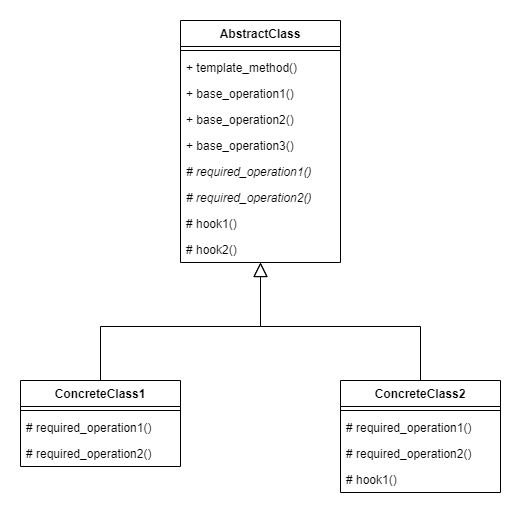

The diagram above was exported from draw.io. Its source (the exported page's mxGraphModel, read from the mxfile embedded in the PNG):
<mxGraphModel dx="1086" dy="806" grid="1" gridSize="10" guides="1" tooltips="1" connect="1" arrows="1" fold="1" page="1" pageScale="1" pageWidth="827" pageHeight="1169" math="0" shadow="0">
  <root>
    <mxCell id="0" />
    <mxCell id="1" parent="0" />
    <mxCell id="ve0Q53dKvwH5uR5GVg0k-1" value="AbstractClass" style="swimlane;fontStyle=1;align=center;verticalAlign=top;childLayout=stackLayout;horizontal=1;startSize=26;horizontalStack=0;resizeParent=1;resizeParentMax=0;resizeLast=0;collapsible=1;marginBottom=0;" parent="1" vertex="1">
      <mxGeometry x="320" y="80" width="160" height="242" as="geometry" />
    </mxCell>
    <mxCell id="ve0Q53dKvwH5uR5GVg0k-3" value="" style="line;strokeWidth=1;fillColor=none;align=left;verticalAlign=middle;spacingTop=-1;spacingLeft=3;spacingRight=3;rotatable=0;labelPosition=right;points=[];portConstraint=eastwest;" parent="ve0Q53dKvwH5uR5GVg0k-1" vertex="1">
      <mxGeometry y="26" width="160" height="8" as="geometry" />
    </mxCell>
    <mxCell id="ve0Q53dKvwH5uR5GVg0k-4" value="+ template_method()" style="text;strokeColor=none;fillColor=none;align=left;verticalAlign=top;spacingLeft=4;spacingRight=4;overflow=hidden;rotatable=0;points=[[0,0.5],[1,0.5]];portConstraint=eastwest;" parent="ve0Q53dKvwH5uR5GVg0k-1" vertex="1">
      <mxGeometry y="34" width="160" height="26" as="geometry" />
    </mxCell>
    <mxCell id="ve0Q53dKvwH5uR5GVg0k-13" value="+ base_operation1()" style="text;strokeColor=none;fillColor=none;align=left;verticalAlign=top;spacingLeft=4;spacingRight=4;overflow=hidden;rotatable=0;points=[[0,0.5],[1,0.5]];portConstraint=eastwest;" parent="ve0Q53dKvwH5uR5GVg0k-1" vertex="1">
      <mxGeometry y="60" width="160" height="26" as="geometry" />
    </mxCell>
    <mxCell id="ve0Q53dKvwH5uR5GVg0k-14" value="+ base_operation2()" style="text;strokeColor=none;fillColor=none;align=left;verticalAlign=top;spacingLeft=4;spacingRight=4;overflow=hidden;rotatable=0;points=[[0,0.5],[1,0.5]];portConstraint=eastwest;" parent="ve0Q53dKvwH5uR5GVg0k-1" vertex="1">
      <mxGeometry y="86" width="160" height="26" as="geometry" />
    </mxCell>
    <mxCell id="ve0Q53dKvwH5uR5GVg0k-15" value="+ base_operation3()" style="text;strokeColor=none;fillColor=none;align=left;verticalAlign=top;spacingLeft=4;spacingRight=4;overflow=hidden;rotatable=0;points=[[0,0.5],[1,0.5]];portConstraint=eastwest;" parent="ve0Q53dKvwH5uR5GVg0k-1" vertex="1">
      <mxGeometry y="112" width="160" height="26" as="geometry" />
    </mxCell>
    <mxCell id="ve0Q53dKvwH5uR5GVg0k-16" value="# required_operation1()" style="text;strokeColor=none;fillColor=none;align=left;verticalAlign=top;spacingLeft=4;spacingRight=4;overflow=hidden;rotatable=0;points=[[0,0.5],[1,0.5]];portConstraint=eastwest;fontStyle=2" parent="ve0Q53dKvwH5uR5GVg0k-1" vertex="1">
      <mxGeometry y="138" width="160" height="26" as="geometry" />
    </mxCell>
    <mxCell id="ve0Q53dKvwH5uR5GVg0k-17" value="# required_operation2()" style="text;strokeColor=none;fillColor=none;align=left;verticalAlign=top;spacingLeft=4;spacingRight=4;overflow=hidden;rotatable=0;points=[[0,0.5],[1,0.5]];portConstraint=eastwest;fontStyle=2" parent="ve0Q53dKvwH5uR5GVg0k-1" vertex="1">
      <mxGeometry y="164" width="160" height="26" as="geometry" />
    </mxCell>
    <mxCell id="ve0Q53dKvwH5uR5GVg0k-18" value="# hook1()" style="text;strokeColor=none;fillColor=none;align=left;verticalAlign=top;spacingLeft=4;spacingRight=4;overflow=hidden;rotatable=0;points=[[0,0.5],[1,0.5]];portConstraint=eastwest;" parent="ve0Q53dKvwH5uR5GVg0k-1" vertex="1">
      <mxGeometry y="190" width="160" height="26" as="geometry" />
    </mxCell>
    <mxCell id="ve0Q53dKvwH5uR5GVg0k-19" value="# hook2()" style="text;strokeColor=none;fillColor=none;align=left;verticalAlign=top;spacingLeft=4;spacingRight=4;overflow=hidden;rotatable=0;points=[[0,0.5],[1,0.5]];portConstraint=eastwest;" parent="ve0Q53dKvwH5uR5GVg0k-1" vertex="1">
      <mxGeometry y="216" width="160" height="26" as="geometry" />
    </mxCell>
    <mxCell id="ve0Q53dKvwH5uR5GVg0k-24" style="edgeStyle=orthogonalEdgeStyle;rounded=0;orthogonalLoop=1;jettySize=auto;html=1;exitX=0.5;exitY=0;exitDx=0;exitDy=0;endArrow=block;endFill=0;endSize=12;startSize=12;" parent="1" source="ve0Q53dKvwH5uR5GVg0k-9" target="ve0Q53dKvwH5uR5GVg0k-1" edge="1">
      <mxGeometry relative="1" as="geometry" />
    </mxCell>
    <mxCell id="ve0Q53dKvwH5uR5GVg0k-9" value="ConcreteClass2" style="swimlane;fontStyle=1;align=center;verticalAlign=top;childLayout=stackLayout;horizontal=1;startSize=26;horizontalStack=0;resizeParent=1;resizeParentMax=0;resizeLast=0;collapsible=1;marginBottom=0;" parent="1" vertex="1">
      <mxGeometry x="480" y="440" width="160" height="112" as="geometry" />
    </mxCell>
    <mxCell id="ve0Q53dKvwH5uR5GVg0k-11" value="" style="line;strokeWidth=1;fillColor=none;align=left;verticalAlign=middle;spacingTop=-1;spacingLeft=3;spacingRight=3;rotatable=0;labelPosition=right;points=[];portConstraint=eastwest;" parent="ve0Q53dKvwH5uR5GVg0k-9" vertex="1">
      <mxGeometry y="26" width="160" height="8" as="geometry" />
    </mxCell>
    <mxCell id="ve0Q53dKvwH5uR5GVg0k-12" value="# required_operation1()" style="text;strokeColor=none;fillColor=none;align=left;verticalAlign=top;spacingLeft=4;spacingRight=4;overflow=hidden;rotatable=0;points=[[0,0.5],[1,0.5]];portConstraint=eastwest;" parent="ve0Q53dKvwH5uR5GVg0k-9" vertex="1">
      <mxGeometry y="34" width="160" height="26" as="geometry" />
    </mxCell>
    <mxCell id="ve0Q53dKvwH5uR5GVg0k-21" value="# required_operation2()" style="text;strokeColor=none;fillColor=none;align=left;verticalAlign=top;spacingLeft=4;spacingRight=4;overflow=hidden;rotatable=0;points=[[0,0.5],[1,0.5]];portConstraint=eastwest;" parent="ve0Q53dKvwH5uR5GVg0k-9" vertex="1">
      <mxGeometry y="60" width="160" height="26" as="geometry" />
    </mxCell>
    <mxCell id="ve0Q53dKvwH5uR5GVg0k-22" value="# hook1()" style="text;strokeColor=none;fillColor=none;align=left;verticalAlign=top;spacingLeft=4;spacingRight=4;overflow=hidden;rotatable=0;points=[[0,0.5],[1,0.5]];portConstraint=eastwest;" parent="ve0Q53dKvwH5uR5GVg0k-9" vertex="1">
      <mxGeometry y="86" width="160" height="26" as="geometry" />
    </mxCell>
    <mxCell id="ve0Q53dKvwH5uR5GVg0k-23" style="edgeStyle=orthogonalEdgeStyle;rounded=0;orthogonalLoop=1;jettySize=auto;html=1;exitX=0.5;exitY=0;exitDx=0;exitDy=0;endSize=12;startSize=12;endArrow=block;endFill=0;" parent="1" source="ve0Q53dKvwH5uR5GVg0k-5" target="ve0Q53dKvwH5uR5GVg0k-1" edge="1">
      <mxGeometry relative="1" as="geometry" />
    </mxCell>
    <mxCell id="ve0Q53dKvwH5uR5GVg0k-5" value="ConcreteClass1" style="swimlane;fontStyle=1;align=center;verticalAlign=top;childLayout=stackLayout;horizontal=1;startSize=26;horizontalStack=0;resizeParent=1;resizeParentMax=0;resizeLast=0;collapsible=1;marginBottom=0;" parent="1" vertex="1">
      <mxGeometry x="160" y="440" width="160" height="86" as="geometry" />
    </mxCell>
    <mxCell id="ve0Q53dKvwH5uR5GVg0k-7" value="" style="line;strokeWidth=1;fillColor=none;align=left;verticalAlign=middle;spacingTop=-1;spacingLeft=3;spacingRight=3;rotatable=0;labelPosition=right;points=[];portConstraint=eastwest;" parent="ve0Q53dKvwH5uR5GVg0k-5" vertex="1">
      <mxGeometry y="26" width="160" height="8" as="geometry" />
    </mxCell>
    <mxCell id="ve0Q53dKvwH5uR5GVg0k-8" value="# required_operation1()" style="text;strokeColor=none;fillColor=none;align=left;verticalAlign=top;spacingLeft=4;spacingRight=4;overflow=hidden;rotatable=0;points=[[0,0.5],[1,0.5]];portConstraint=eastwest;" parent="ve0Q53dKvwH5uR5GVg0k-5" vertex="1">
      <mxGeometry y="34" width="160" height="26" as="geometry" />
    </mxCell>
    <mxCell id="ve0Q53dKvwH5uR5GVg0k-20" value="# required_operation2()" style="text;strokeColor=none;fillColor=none;align=left;verticalAlign=top;spacingLeft=4;spacingRight=4;overflow=hidden;rotatable=0;points=[[0,0.5],[1,0.5]];portConstraint=eastwest;" parent="ve0Q53dKvwH5uR5GVg0k-5" vertex="1">
      <mxGeometry y="60" width="160" height="26" as="geometry" />
    </mxCell>
  </root>
</mxGraphModel>